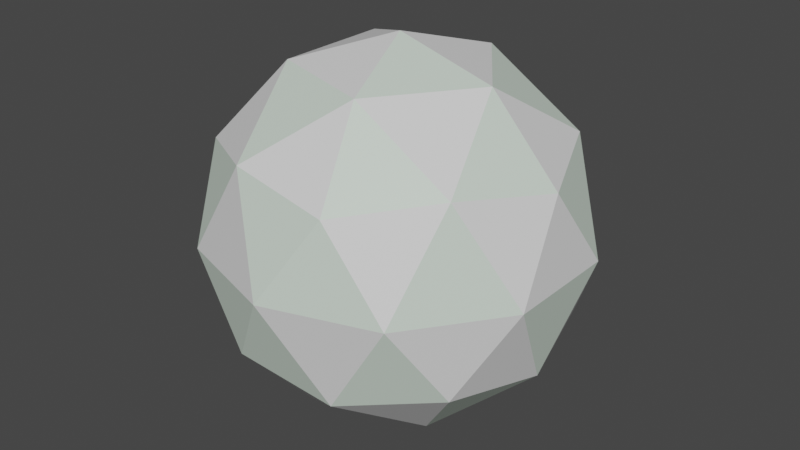 # Source: CristalSphereModle.blend  (saved by Blender 3.0.42; exported with 4.5.12 LTS)
import bpy
from mathutils import Matrix  # noqa: F401  (used for matrix-valued properties, if any)

bpy.ops.wm.read_factory_settings(use_empty=True)
scene = bpy.context.scene
scene.name = 'Scene'

# ---- collections
col_collection = bpy.data.collections.new('Collection'); scene.collection.children.link(col_collection)

# ---- materials (node trees are filled in below, after node groups)
mat_material_001 = bpy.data.materials.new('Material.001')
mat_material_001.use_transparent_shadow = False
mat_material_002 = bpy.data.materials.new('Material.002')
mat_material_002.use_transparent_shadow = False

# ---- material node trees
mat_material_001.use_nodes = True; mat_material_001.node_tree.nodes.clear()
_N = mat_material_001.node_tree.nodes; _L = mat_material_001.node_tree.links
n0 = _N.new('ShaderNodeBsdfPrincipled'); n0.name = 'Principled BSDF'; n0.location = (10, 300)
n0.distribution = 'GGX'
n0.subsurface_method = 'RANDOM_WALK_SKIN'
n0.inputs[3].default_value = 1.45
n0.inputs[27].default_value = (0.0, 0.0, 0.0, 1.0)
n0.inputs[28].default_value = 1.0
n1 = _N.new('ShaderNodeOutputMaterial'); n1.name = 'Material Output'; n1.location = (300, 300)
_L.new(n0.outputs[0], n1.inputs[0])
n1.is_active_output = True
mat_material_002.use_nodes = True; mat_material_002.node_tree.nodes.clear()
_N = mat_material_002.node_tree.nodes; _L = mat_material_002.node_tree.links
n0 = _N.new('ShaderNodeBsdfPrincipled'); n0.name = 'Principled BSDF'; n0.location = (10, 300)
n0.distribution = 'GGX'
n0.subsurface_method = 'RANDOM_WALK_SKIN'
n0.inputs[0].default_value = (0.6846, 0.8, 0.6973, 1.0)
n0.inputs[3].default_value = 1.45
n0.inputs[27].default_value = (0.0, 0.0, 0.0, 1.0)
n0.inputs[28].default_value = 1.0
n1 = _N.new('ShaderNodeOutputMaterial'); n1.name = 'Material Output'; n1.location = (300, 300)
_L.new(n0.outputs[0], n1.inputs[0])
n1.is_active_output = True

# ---- world
world_world = bpy.data.worlds.new('World'); scene.world = world_world
world_world.use_nodes = True; world_world.node_tree.nodes.clear()
_N = world_world.node_tree.nodes; _L = world_world.node_tree.links
n0 = _N.new('ShaderNodeOutputWorld'); n0.name = 'World Output'; n0.location = (300, 300)
n1 = _N.new('ShaderNodeBackground'); n1.name = 'Background'; n1.location = (10, 300)
n1.inputs[0].default_value = (0.05088, 0.05088, 0.05088, 1.0)
_L.new(n1.outputs[0], n0.inputs[0])
n0.is_active_output = True
world_world.color = (0.05088, 0.05088, 0.05088)
world_world.use_sun_shadow = False
world_world.sun_shadow_jitter_overblur = 0.0

# ---- meshes
me_icosphere = bpy.data.meshes.new('Icosphere')
me_icosphere.from_pydata([(0.0, 0.0, -1.0), (0.7236, -0.5257, -0.4472), (-0.2764, -0.8506, -0.4472), (-0.8944, 0.0, -0.4472), (-0.2764, 0.8506, -0.4472), (0.7236, 0.5257, -0.4472), (0.2764, -0.8506, 0.4472), (-0.7236, -0.5257, 0.4472), (-0.7236, 0.5257, 0.4472), (0.2764, 0.8506, 0.4472), (0.8944, 0.0, 0.4472), (0.0, 0.0, 1.0), (-0.1625, -0.5, -0.8507), (0.4253, -0.309, -0.8507), (0.2629, -0.809, -0.5257), (0.8506, 0.0, -0.5257), (0.4253, 0.309, -0.8507), (-0.5257, 0.0, -0.8507), (-0.6882, -0.5, -0.5257), (-0.1625, 0.5, -0.8507), (-0.6882, 0.5, -0.5257), (0.2629, 0.809, -0.5257), (0.9511, -0.309, 0.0), (0.9511, 0.309, 0.0), (0.0, -1.0, 0.0), (0.5878, -0.809, 0.0), (-0.9511, -0.309, 0.0), (-0.5878, -0.809, 0.0), (-0.5878, 0.809, 0.0), (-0.9511, 0.309, 0.0), (0.5878, 0.809, 0.0), (0.0, 1.0, 0.0), (0.6882, -0.5, 0.5257), (-0.2629, -0.809, 0.5257), (-0.8506, 0.0, 0.5257), (-0.2629, 0.809, 0.5257), (0.6882, 0.5, 0.5257), (0.1625, -0.5, 0.8507), (0.5257, 0.0, 0.8507), (-0.4253, -0.309, 0.8507), (-0.4253, 0.309, 0.8507), (0.1625, 0.5, 0.8507)], [], [(0, 13, 12), (1, 13, 15), (0, 12, 17), (0, 17, 19), (0, 19, 16), (1, 15, 22), (2, 14, 24), (3, 18, 26), (4, 20, 28), (5, 21, 30), (1, 22, 25), (2, 24, 27), (3, 26, 29), (4, 28, 31), (5, 30, 23), (6, 32, 37), (7, 33, 39), (8, 34, 40), (9, 35, 41), (10, 36, 38), (38, 41, 11), (38, 36, 41), (36, 9, 41), (41, 40, 11), (41, 35, 40), (35, 8, 40), (40, 39, 11), (40, 34, 39), (34, 7, 39), (39, 37, 11), (39, 33, 37), (33, 6, 37), (37, 38, 11), (37, 32, 38), (32, 10, 38), (23, 36, 10), (23, 30, 36), (30, 9, 36), (31, 35, 9), (31, 28, 35), (28, 8, 35), (29, 34, 8), (29, 26, 34), (26, 7, 34), (27, 33, 7), (27, 24, 33), (24, 6, 33), (25, 32, 6), (25, 22, 32), (22, 10, 32), (30, 31, 9), (30, 21, 31), (21, 4, 31), (28, 29, 8), (28, 20, 29), (20, 3, 29), (26, 27, 7), (26, 18, 27), (18, 2, 27), (24, 25, 6), (24, 14, 25), (14, 1, 25), (22, 23, 10), (22, 15, 23), (15, 5, 23), (16, 21, 5), (16, 19, 21), (19, 4, 21), (19, 20, 4), (19, 17, 20), (17, 3, 20), (17, 18, 3), (17, 12, 18), (12, 2, 18), (15, 16, 5), (15, 13, 16), (13, 0, 16), (12, 14, 2), (12, 13, 14), (13, 1, 14)])
me_icosphere.polygons.foreach_set('material_index', [0, 1, 1, 0, 1, 0, 1, 0, 1, 0, 0, 1, 1, 0, 1, 1, 0, 0, 1, 0, 0, 1, 0, 1, 0, 1, 0, 1, 0, 0, 1, 0, 1, 0, 1, 1, 0, 1, 0, 1, 0, 1, 0, 1, 1, 0, 1, 0, 1, 0, 0, 1, 0, 1, 0, 1, 0, 1, 0, 1, 0, 1, 0, 1, 0, 1, 0, 1, 0, 1, 0, 1, 0, 1, 1, 0, 1, 0, 1, 0])
_uv = me_icosphere.uv_layers.new(name='UVMap')
_uv.uv.foreach_set('vector', [0.1818, 0.0, 0.2273, 0.07873, 0.1364, 0.07873, 0.2727, 0.1575, 0.3182, 0.07873, 0.3636, 0.1575, 0.9091, 0.0, 0.9545, 0.07873, 0.8636, 0.07873, 0.7273, 0.0, 0.7727, 0.07873, 0.6818, 0.07873, 0.5455, 0.0, 0.5909, 0.07873, 0.5, 0.07873, 0.2727, 0.1575, 0.3636, 0.1575, 0.3182, 0.2362, 0.09091, 0.1575, 0.1818, 0.1575, 0.1364, 0.2362, 0.8182, 0.1575, 0.9091, 0.1575, 0.8636, 0.2362, 0.6364, 0.1575, 0.7273, 0.1575, 0.6818, 0.2362, 0.4545, 0.1575, 0.5455, 0.1575, 0.5, 0.2362, 0.2727, 0.1575, 0.3182, 0.2362, 0.2273, 0.2362, 0.09091, 0.1575, 0.1364, 0.2362, 0.04546, 0.2362, 0.8182, 0.1575, 0.8636, 0.2362, 0.7727, 0.2362, 0.6364, 0.1575, 0.6818, 0.2362, 0.5909, 0.2362, 0.4545, 0.1575, 0.5, 0.2362, 0.4091, 0.2362, 0.1818, 0.3149, 0.2727, 0.3149, 0.2273, 0.3937, 0.0, 0.3149, 0.09091, 0.3149, 0.04546, 0.3937, 0.7273, 0.3149, 0.8182, 0.3149, 0.7727, 0.3937, 0.5455, 0.3149, 0.6364, 0.3149, 0.5909, 0.3937, 0.3636, 0.3149, 0.4545, 0.3149, 0.4091, 0.3937, 0.4091, 0.3937, 0.5, 0.3937, 0.4545, 0.4724, 0.4091, 0.3937, 0.4545, 0.3149, 0.5, 0.3937, 0.4545, 0.3149, 0.5455, 0.3149, 0.5, 0.3937, 0.5909, 0.3937, 0.6818, 0.3937, 0.6364, 0.4724, 0.5909, 0.3937, 0.6364, 0.3149, 0.6818, 0.3937, 0.6364, 0.3149, 0.7273, 0.3149, 0.6818, 0.3937, 0.7727, 0.3937, 0.8636, 0.3937, 0.8182, 0.4724, 0.7727, 0.3937, 0.8182, 0.3149, 0.8636, 0.3937, 0.8182, 0.3149, 0.9091, 0.3149, 0.8636, 0.3937, 0.04546, 0.3937, 0.1364, 0.3937, 0.09091, 0.4724, 0.04546, 0.3937, 0.09091, 0.3149, 0.1364, 0.3937, 0.09091, 0.3149, 0.1818, 0.3149, 0.1364, 0.3937, 0.2273, 0.3937, 0.3182, 0.3937, 0.2727, 0.4724, 0.2273, 0.3937, 0.2727, 0.3149, 0.3182, 0.3937, 0.2727, 0.3149, 0.3636, 0.3149, 0.3182, 0.3937, 0.4091, 0.2362, 0.4545, 0.3149, 0.3636, 0.3149, 0.4091, 0.2362, 0.5, 0.2362, 0.4545, 0.3149, 0.5, 0.2362, 0.5455, 0.3149, 0.4545, 0.3149, 0.5909, 0.2362, 0.6364, 0.3149, 0.5455, 0.3149, 0.5909, 0.2362, 0.6818, 0.2362, 0.6364, 0.3149, 0.6818, 0.2362, 0.7273, 0.3149, 0.6364, 0.3149, 0.7727, 0.2362, 0.8182, 0.3149, 0.7273, 0.3149, 0.7727, 0.2362, 0.8636, 0.2362, 0.8182, 0.3149, 0.8636, 0.2362, 0.9091, 0.3149, 0.8182, 0.3149, 0.04546, 0.2362, 0.09091, 0.3149, 0.0, 0.3149, 0.04546, 0.2362, 0.1364, 0.2362, 0.09091, 0.3149, 0.1364, 0.2362, 0.1818, 0.3149, 0.09091, 0.3149, 0.2273, 0.2362, 0.2727, 0.3149, 0.1818, 0.3149, 0.2273, 0.2362, 0.3182, 0.2362, 0.2727, 0.3149, 0.3182, 0.2362, 0.3636, 0.3149, 0.2727, 0.3149, 0.5, 0.2362, 0.5909, 0.2362, 0.5455, 0.3149, 0.5, 0.2362, 0.5455, 0.1575, 0.5909, 0.2362, 0.5455, 0.1575, 0.6364, 0.1575, 0.5909, 0.2362, 0.6818, 0.2362, 0.7727, 0.2362, 0.7273, 0.3149, 0.6818, 0.2362, 0.7273, 0.1575, 0.7727, 0.2362, 0.7273, 0.1575, 0.8182, 0.1575, 0.7727, 0.2362, 0.8636, 0.2362, 0.9545, 0.2362, 0.9091, 0.3149, 0.8636, 0.2362, 0.9091, 0.1575, 0.9545, 0.2362, 0.9091, 0.1575, 1.0, 0.1575, 0.9545, 0.2362, 0.1364, 0.2362, 0.2273, 0.2362, 0.1818, 0.3149, 0.1364, 0.2362, 0.1818, 0.1575, 0.2273, 0.2362, 0.1818, 0.1575, 0.2727, 0.1575, 0.2273, 0.2362, 0.3182, 0.2362, 0.4091, 0.2362, 0.3636, 0.3149, 0.3182, 0.2362, 0.3636, 0.1575, 0.4091, 0.2362, 0.3636, 0.1575, 0.4545, 0.1575, 0.4091, 0.2362, 0.5, 0.07873, 0.5455, 0.1575, 0.4545, 0.1575, 0.5, 0.07873, 0.5909, 0.07873, 0.5455, 0.1575, 0.5909, 0.07873, 0.6364, 0.1575, 0.5455, 0.1575, 0.6818, 0.07873, 0.7273, 0.1575, 0.6364, 0.1575, 0.6818, 0.07873, 0.7727, 0.07873, 0.7273, 0.1575, 0.7727, 0.07873, 0.8182, 0.1575, 0.7273, 0.1575, 0.8636, 0.07873, 0.9091, 0.1575, 0.8182, 0.1575, 0.8636, 0.07873, 0.9545, 0.07873, 0.9091, 0.1575, 0.9545, 0.07873, 1.0, 0.1575, 0.9091, 0.1575, 0.3636, 0.1575, 0.4091, 0.07873, 0.4545, 0.1575, 0.3636, 0.1575, 0.3182, 0.07873, 0.4091, 0.07873, 0.3182, 0.07873, 0.3636, 0.0, 0.4091, 0.07873, 0.1364, 0.07873, 0.1818, 0.1575, 0.09091, 0.1575, 0.1364, 0.07873, 0.2273, 0.07873, 0.1818, 0.1575, 0.2273, 0.07873, 0.2727, 0.1575, 0.1818, 0.1575])
me_icosphere.materials.append(mat_material_001)
me_icosphere.materials.append(mat_material_002)
me_icosphere.use_remesh_fix_poles = True
me_icosphere.use_remesh_preserve_attributes = False
me_icosphere.update()

# ---- objects
ob_icosphere = bpy.data.objects.new('Icosphere', me_icosphere)

# ---- transforms, parenting, visibility, modifiers, constraints
ob_icosphere.location = (0.0, 0.0, 0.0)

# ---- collection membership
col_collection.objects.link(ob_icosphere)

# ---- scene / render settings (as saved in the file)
scene.frame_start = 1; scene.frame_end = 250; scene.frame_set(1)
scene.render.engine = 'BLENDER_EEVEE_NEXT'
scene.cycles.sampling_pattern = 'TABULATED_SOBOL'
scene.cycles.use_light_tree = False
scene.view_settings.view_transform = 'Filmic'
bpy.context.view_layer.update()

# ---- added for rendering (the .blend has no active camera and no usable light): camera, sun
cam_auto = bpy.data.cameras.new('AutoCamera')
cam_auto.lens = 50.0
cam_auto.sensor_width = 36.0
cam_auto.clip_end = 1000.0
ob_auto_camera = bpy.data.objects.new('AutoCamera', cam_auto)
scene.collection.objects.link(ob_auto_camera)
ob_auto_camera.location = (3.15365, -3.78438, 2.52292)
ob_auto_camera.rotation_euler = (1.09748, -7.21219e-08, 0.694738)
scene.camera = ob_auto_camera
light_auto_sun = bpy.data.lights.new('AutoSun', 'SUN')
light_auto_sun.energy = 3.0
light_auto_sun.angle = 0.0523599
ob_auto_sun = bpy.data.objects.new('AutoSun', light_auto_sun)
scene.collection.objects.link(ob_auto_sun)
ob_auto_sun.rotation_euler = (0.872665, 0.174533, 0.523599)
bpy.context.view_layer.update()
